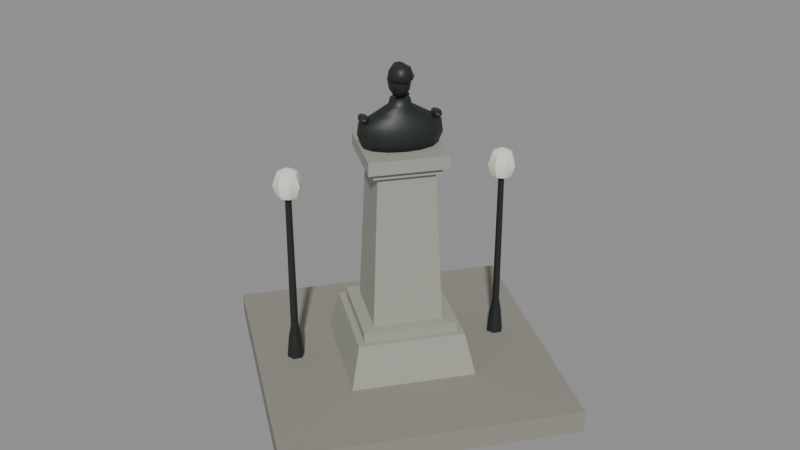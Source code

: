 # Source: suvorov.blend  (saved by Blender 5.2.45; exported with 4.5.12 LTS)
import bpy
from mathutils import Matrix  # noqa: F401  (used for matrix-valued properties, if any)

bpy.ops.wm.read_factory_settings(use_empty=True)
scene = bpy.context.scene
scene.name = 'Scene'

# ---- collections
col_suvorov = bpy.data.collections.new('suvorov'); scene.collection.children.link(col_suvorov)

# ---- materials (node trees are filled in below, after node groups)
mat_stone = bpy.data.materials.new('stone')
mat_wall2 = bpy.data.materials.new('wall2')
mat_metal = bpy.data.materials.new('metal')
mat_wall3 = bpy.data.materials.new('wall3')
mat_trim = bpy.data.materials.new('trim')

# ---- material node trees
mat_stone.use_nodes = True; mat_stone.node_tree.nodes.clear()
_N = mat_stone.node_tree.nodes; _L = mat_stone.node_tree.links
n0 = _N.new('ShaderNodeBsdfPrincipled'); n0.name = 'Principled BSDF'; n0.location = (-200, 100)
n0.inputs[0].default_value = (0.2684, 0.2578, 0.2176, 1.0)
n0.inputs[2].default_value = 0.9
n0.inputs[10].default_value = 0.005
n1 = _N.new('ShaderNodeOutputMaterial'); n1.name = 'Material Output'; n1.location = (200, 100)
_L.new(n0.outputs[0], n1.inputs[0])
n1.is_active_output = True
mat_wall2.use_nodes = True; mat_wall2.node_tree.nodes.clear()
_N = mat_wall2.node_tree.nodes; _L = mat_wall2.node_tree.links
n0 = _N.new('ShaderNodeBsdfPrincipled'); n0.name = 'Principled BSDF'; n0.location = (-200, 100)
n0.inputs[0].default_value = (0.3494, 0.3494, 0.3017, 1.0)
n0.inputs[2].default_value = 0.6
n0.inputs[10].default_value = 0.005
n1 = _N.new('ShaderNodeOutputMaterial'); n1.name = 'Material Output'; n1.location = (200, 100)
_L.new(n0.outputs[0], n1.inputs[0])
n1.is_active_output = True
mat_metal.use_nodes = True; mat_metal.node_tree.nodes.clear()
_N = mat_metal.node_tree.nodes; _L = mat_metal.node_tree.links
n0 = _N.new('ShaderNodeBsdfPrincipled'); n0.name = 'Principled BSDF'; n0.location = (-200, 100)
n0.inputs[0].default_value = (0.00631, 0.007782, 0.00631, 1.0)
n0.inputs[10].default_value = 0.005
n1 = _N.new('ShaderNodeOutputMaterial'); n1.name = 'Material Output'; n1.location = (200, 100)
_L.new(n0.outputs[0], n1.inputs[0])
n1.is_active_output = True
mat_wall3.use_nodes = True; mat_wall3.node_tree.nodes.clear()
_N = mat_wall3.node_tree.nodes; _L = mat_wall3.node_tree.links
n0 = _N.new('ShaderNodeBsdfPrincipled'); n0.name = 'Principled BSDF'; n0.location = (-200, 100)
n0.inputs[0].default_value = (0.01323, 0.01774, 0.0154, 1.0)
n0.inputs[10].default_value = 0.005
n1 = _N.new('ShaderNodeOutputMaterial'); n1.name = 'Material Output'; n1.location = (200, 100)
_L.new(n0.outputs[0], n1.inputs[0])
n1.is_active_output = True
mat_trim.use_nodes = True; mat_trim.node_tree.nodes.clear()
_N = mat_trim.node_tree.nodes; _L = mat_trim.node_tree.links
n0 = _N.new('ShaderNodeBsdfPrincipled'); n0.name = 'Principled BSDF'; n0.location = (-200, 100)
n0.inputs[0].default_value = (0.8524, 0.8126, 0.6994, 1.0)
n0.inputs[2].default_value = 0.85
n0.inputs[10].default_value = 0.005
n1 = _N.new('ShaderNodeOutputMaterial'); n1.name = 'Material Output'; n1.location = (200, 100)
_L.new(n0.outputs[0], n1.inputs[0])
n1.is_active_output = True

# ---- meshes
me_suvorov_stone = bpy.data.meshes.new('suvorov_stone')
me_suvorov_stone.from_pydata([(0.44, -3.08, -0.3), (-3.08, -0.44, -0.3), (-3.08, -0.44, 0.05), (0.44, -3.08, 0.05), (3.08, 0.44, -0.3), (-0.44, 3.08, -0.3), (-0.44, 3.08, 0.05), (3.08, 0.44, 0.05), (3.08, 0.44, -0.3), (0.44, -3.08, -0.3), (0.44, -3.08, 0.05), (3.08, 0.44, 0.05), (-0.44, 3.08, -0.3), (-3.08, -0.44, -0.3), (-3.08, -0.44, 0.05), (-0.44, 3.08, 0.05), (3.08, 0.44, 0.05), (-0.44, 3.08, 0.05), (-3.08, -0.44, 0.05), (0.44, -3.08, 0.05), (3.08, 0.44, -0.3), (-0.44, 3.08, -0.3), (-3.08, -0.44, -0.3), (0.44, -3.08, -0.3)], [], [(0, 3, 2, 1), (4, 5, 6, 7), (8, 11, 10, 9), (12, 13, 14, 15), (16, 17, 18, 19), (20, 23, 22, 21)])
me_suvorov_stone.materials.append(mat_stone)
me_suvorov_stone.update()
me_suvorov_wall2 = bpy.data.meshes.new('suvorov_wall2')
me_suvorov_wall2.from_pydata([(1.33, 0.19, 0.0), (-0.19, 1.33, 0.0), (-0.16, 1.12, 0.7), (1.12, 0.16, 0.7), (-0.19, 1.33, 0.0), (-1.33, -0.19, 0.0), (-1.12, -0.16, 0.7), (-0.16, 1.12, 0.7), (-1.33, -0.19, 0.0), (0.19, -1.33, 0.0), (0.16, -1.12, 0.7), (-1.12, -0.16, 0.7), (0.19, -1.33, 0.0), (1.33, 0.19, 0.0), (1.12, 0.16, 0.7), (0.16, -1.12, 0.7), (1.12, 0.16, 0.7), (-0.16, 1.12, 0.7), (-1.12, -0.16, 0.7), (0.16, -1.12, 0.7), (0.14, -0.98, 0.7), (-0.98, -0.14, 0.7), (-0.98, -0.14, 0.85), (0.14, -0.98, 0.85), (0.98, 0.14, 0.7), (-0.14, 0.98, 0.7), (-0.14, 0.98, 0.85), (0.98, 0.14, 0.85), (0.98, 0.14, 0.7), (0.14, -0.98, 0.7), (0.14, -0.98, 0.85), (0.98, 0.14, 0.85), (-0.14, 0.98, 0.7), (-0.98, -0.14, 0.7), (-0.98, -0.14, 0.85), (-0.14, 0.98, 0.85), (0.98, 0.14, 0.85), (-0.14, 0.98, 0.85), (-0.98, -0.14, 0.85), (0.14, -0.98, 0.85), (0.98, 0.14, 0.7), (-0.14, 0.98, 0.7), (-0.98, -0.14, 0.7), (0.14, -0.98, 0.7), (0.728, 0.104, 0.85), (-0.104, 0.728, 0.85), (-0.084, 0.588, 3.2), (0.588, 0.084, 3.2), (-0.104, 0.728, 0.85), (-0.728, -0.104, 0.85), (-0.588, -0.084, 3.2), (-0.084, 0.588, 3.2), (-0.728, -0.104, 0.85), (0.104, -0.728, 0.85), (0.084, -0.588, 3.2), (-0.588, -0.084, 3.2), (0.104, -0.728, 0.85), (0.728, 0.104, 0.85), (0.588, 0.084, 3.2), (0.084, -0.588, 3.2), (0.588, 0.084, 3.2), (-0.084, 0.588, 3.2), (-0.588, -0.084, 3.2), (0.084, -0.588, 3.2), (0.1, -0.7, 3.2), (-0.7, -0.1, 3.2), (-0.7, -0.1, 3.3), (0.1, -0.7, 3.3), (0.7, 0.1, 3.2), (-0.1, 0.7, 3.2), (-0.1, 0.7, 3.3), (0.7, 0.1, 3.3), (0.7, 0.1, 3.2), (0.1, -0.7, 3.2), (0.1, -0.7, 3.3), (0.7, 0.1, 3.3), (-0.1, 0.7, 3.2), (-0.7, -0.1, 3.2), (-0.7, -0.1, 3.3), (-0.1, 0.7, 3.3), (0.7, 0.1, 3.3), (-0.1, 0.7, 3.3), (-0.7, -0.1, 3.3), (0.1, -0.7, 3.3), (0.7, 0.1, 3.2), (-0.1, 0.7, 3.2), (-0.7, -0.1, 3.2), (0.1, -0.7, 3.2), (0.116, -0.812, 3.3), (-0.812, -0.116, 3.3), (-0.812, -0.116, 3.5), (0.116, -0.812, 3.5), (0.812, 0.116, 3.3), (-0.116, 0.812, 3.3), (-0.116, 0.812, 3.5), (0.812, 0.116, 3.5), (0.812, 0.116, 3.3), (0.116, -0.812, 3.3), (0.116, -0.812, 3.5), (0.812, 0.116, 3.5), (-0.116, 0.812, 3.3), (-0.812, -0.116, 3.3), (-0.812, -0.116, 3.5), (-0.116, 0.812, 3.5), (0.812, 0.116, 3.5), (-0.116, 0.812, 3.5), (-0.812, -0.116, 3.5), (0.116, -0.812, 3.5), (0.812, 0.116, 3.3), (-0.116, 0.812, 3.3), (-0.812, -0.116, 3.3), (0.116, -0.812, 3.3)], [], [(0, 1, 2, 3), (4, 5, 6, 7), (8, 9, 10, 11), (12, 13, 14, 15), (16, 17, 18, 19), (20, 23, 22, 21), (24, 25, 26, 27), (28, 31, 30, 29), (32, 33, 34, 35), (36, 37, 38, 39), (40, 43, 42, 41), (44, 45, 46, 47), (48, 49, 50, 51), (52, 53, 54, 55), (56, 57, 58, 59), (60, 61, 62, 63), (64, 67, 66, 65), (68, 69, 70, 71), (72, 75, 74, 73), (76, 77, 78, 79), (80, 81, 82, 83), (84, 87, 86, 85), (88, 91, 90, 89), (92, 93, 94, 95), (96, 99, 98, 97), (100, 101, 102, 103), (104, 105, 106, 107), (108, 111, 110, 109)])
me_suvorov_wall2.materials.append(mat_wall2)
me_suvorov_wall2.update()
me_suvorov_metal = bpy.data.meshes.new('suvorov_metal')
me_suvorov_metal.from_pydata([(-0.524, 0.118, 2.1), (-0.26, 0.47, 2.1), (-0.26, 0.47, 2.8), (-0.524, 0.118, 2.8), (-0.508, 0.106, 2.1), (-0.244, 0.458, 2.1), (-0.244, 0.458, 2.8), (-0.508, 0.106, 2.8), (-0.508, 0.106, 2.1), (-0.524, 0.118, 2.1), (-0.524, 0.118, 2.8), (-0.508, 0.106, 2.8), (-0.244, 0.458, 2.1), (-0.26, 0.47, 2.1), (-0.26, 0.47, 2.8), (-0.244, 0.458, 2.8), (-0.508, 0.106, 2.8), (-0.244, 0.458, 2.8), (-0.26, 0.47, 2.8), (-0.524, 0.118, 2.8), (-0.508, 0.106, 2.1), (-0.244, 0.458, 2.1), (-0.26, 0.47, 2.1), (-0.524, 0.118, 2.1), (-0.4814, 0.2148, 2.623), (-0.341, 0.402, 2.623), (-0.341, 0.402, 2.676), (-0.4814, 0.2148, 2.676), (-0.4622, 0.2004, 2.623), (-0.3218, 0.3876, 2.623), (-0.3218, 0.3876, 2.676), (-0.4622, 0.2004, 2.676), (-0.4622, 0.2004, 2.623), (-0.4814, 0.2148, 2.623), (-0.4814, 0.2148, 2.676), (-0.4622, 0.2004, 2.676), (-0.3218, 0.3876, 2.623), (-0.341, 0.402, 2.623), (-0.341, 0.402, 2.676), (-0.3218, 0.3876, 2.676), (-0.4622, 0.2004, 2.676), (-0.3218, 0.3876, 2.676), (-0.341, 0.402, 2.676), (-0.4814, 0.2148, 2.676), (-0.4669, 0.2341, 2.49), (-0.3555, 0.3827, 2.49), (-0.3555, 0.3827, 2.543), (-0.4669, 0.2341, 2.543), (-0.4477, 0.2197, 2.49), (-0.3363, 0.3683, 2.49), (-0.3363, 0.3683, 2.543), (-0.4477, 0.2197, 2.543), (-0.4477, 0.2197, 2.49), (-0.4669, 0.2341, 2.49), (-0.4669, 0.2341, 2.543), (-0.4477, 0.2197, 2.543), (-0.3363, 0.3683, 2.49), (-0.3555, 0.3827, 2.49), (-0.3555, 0.3827, 2.543), (-0.3363, 0.3683, 2.543), (-0.4477, 0.2197, 2.543), (-0.3363, 0.3683, 2.543), (-0.3555, 0.3827, 2.543), (-0.4669, 0.2341, 2.543), (-0.4715, 0.2281, 2.357), (-0.3509, 0.3887, 2.357), (-0.3509, 0.3887, 2.41), (-0.4715, 0.2281, 2.41), (-0.4523, 0.2137, 2.357), (-0.3317, 0.3743, 2.357), (-0.3317, 0.3743, 2.41), (-0.4523, 0.2137, 2.41), (-0.4523, 0.2137, 2.357), (-0.4715, 0.2281, 2.357), (-0.4715, 0.2281, 2.41), (-0.4523, 0.2137, 2.41), (-0.3317, 0.3743, 2.357), (-0.3509, 0.3887, 2.357), (-0.3509, 0.3887, 2.41), (-0.3317, 0.3743, 2.41), (-0.4523, 0.2137, 2.41), (-0.3317, 0.3743, 2.41), (-0.3509, 0.3887, 2.41), (-0.4715, 0.2281, 2.41), (-0.4841, 0.2112, 2.224), (-0.3383, 0.4056, 2.224), (-0.3383, 0.4056, 2.277), (-0.4841, 0.2112, 2.277), (-0.4649, 0.1968, 2.224), (-0.3191, 0.3912, 2.224), (-0.3191, 0.3912, 2.277), (-0.4649, 0.1968, 2.277), (-0.4649, 0.1968, 2.224), (-0.4841, 0.2112, 2.224), (-0.4841, 0.2112, 2.277), (-0.4649, 0.1968, 2.277), (-0.3191, 0.3912, 2.224), (-0.3383, 0.4056, 2.224), (-0.3383, 0.4056, 2.277), (-0.3191, 0.3912, 2.277), (-0.4649, 0.1968, 2.277), (-0.3191, 0.3912, 2.277), (-0.3383, 0.4056, 2.277), (-0.4841, 0.2112, 2.277)], [], [(0, 3, 2, 1), (4, 5, 6, 7), (8, 11, 10, 9), (12, 13, 14, 15), (16, 17, 18, 19), (20, 23, 22, 21), (24, 27, 26, 25), (28, 29, 30, 31), (32, 35, 34, 33), (36, 37, 38, 39), (40, 41, 42, 43), (44, 47, 46, 45), (48, 49, 50, 51), (52, 55, 54, 53), (56, 57, 58, 59), (60, 61, 62, 63), (64, 67, 66, 65), (68, 69, 70, 71), (72, 75, 74, 73), (76, 77, 78, 79), (80, 81, 82, 83), (84, 87, 86, 85), (88, 89, 90, 91), (92, 95, 94, 93), (96, 97, 98, 99), (100, 101, 102, 103)])
me_suvorov_metal.materials.append(mat_metal)
me_suvorov_metal.update()
me_suvorov_wall3 = bpy.data.meshes.new('suvorov_wall3')
me_suvorov_wall3.from_pydata([(-0.2496, 0.1872, 3.5), (-0.3686, -0.02294, 3.5), (-0.4146, -0.2285, 3.5), (-0.3784, -0.3889, 3.5), (-0.2674, -0.4722, 3.5), (-0.1033, -0.462, 3.5), (0.08118, -0.3603, 3.5), (0.2496, -0.1872, 3.5), (0.3686, 0.02294, 3.5), (0.4146, 0.2285, 3.5), (0.3784, 0.3889, 3.5), (0.2674, 0.4722, 3.5), (0.1033, 0.462, 3.5), (-0.08118, 0.3603, 3.5), (-0.2592, 0.1944, 3.668), (-0.396, -0.04145, 3.668), (-0.4543, -0.2691, 3.668), (-0.4227, -0.4434, 3.668), (-0.3073, -0.5299, 3.668), (-0.1311, -0.5115, 3.668), (0.07109, -0.3917, 3.668), (0.2592, -0.1944, 3.668), (0.396, 0.04145, 3.668), (0.4543, 0.2691, 3.668), (0.4227, 0.4434, 3.668), (0.3073, 0.5299, 3.668), (0.1311, 0.5115, 3.668), (-0.07109, 0.3917, 3.668), (-0.2304, 0.1728, 3.86), (-0.3638, -0.05258, 3.86), (-0.4251, -0.2675, 3.86), (-0.4022, -0.4295, 3.86), (-0.2997, -0.5064, 3.86), (-0.1378, -0.483, 3.86), (0.05139, -0.364, 3.86), (0.2304, -0.1728, 3.86), (0.3638, 0.05258, 3.86), (0.4251, 0.2675, 3.86), (0.4022, 0.4295, 3.86), (0.2997, 0.5064, 3.86), (0.1378, 0.483, 3.86), (-0.05139, 0.364, 3.86), (-0.1728, 0.1296, 3.98), (-0.2557, -0.01652, 3.98), (-0.2879, -0.1594, 3.98), (-0.2631, -0.2707, 3.98), (-0.1862, -0.3283, 3.98), (-0.07239, -0.321, 3.98), (0.05572, -0.2501, 3.98), (0.1728, -0.1296, 3.98), (0.2557, 0.01652, 3.98), (0.2879, 0.1594, 3.98), (0.2631, 0.2707, 3.98), (0.1862, 0.3283, 3.98), (0.07239, 0.321, 3.98), (-0.05572, 0.2501, 3.98), (-0.1248, 0.0936, 4.1), (-0.1562, 0.02602, 4.1), (-0.1566, -0.04672, 4.1), (-0.126, -0.1102, 4.1), (-0.0705, -0.1519, 4.1), (-0.0009971, -0.1634, 4.1), (0.06871, -0.1426, 4.1), (0.1248, -0.0936, 4.1), (0.1562, -0.02602, 4.1), (0.1566, 0.04672, 4.1), (0.126, 0.1102, 4.1), (0.0705, 0.1519, 4.1), (0.0009971, 0.1634, 4.1), (-0.06871, 0.1426, 4.1), (-0.1152, 0.0864, 4.196), (-0.1413, 0.02786, 4.196), (-0.1394, -0.0362, 4.196), (-0.1099, -0.09309, 4.196), (-0.0586, -0.1315, 4.196), (0.004276, -0.1439, 4.196), (0.0663, -0.1278, 4.196), (0.1152, -0.0864, 4.196), (0.1413, -0.02786, 4.196), (0.1394, 0.0362, 4.196), (0.1099, 0.09309, 4.196), (0.0586, 0.1315, 4.196), (-0.004276, 0.1439, 4.196), (-0.0663, 0.1278, 4.196), (-0.0384, 0.0288, 4.7), (-0.0384, 0.0288, 4.172), (-0.12, 0.09, 4.665), (-0.134, 0.03881, 4.665), (-0.1115, -0.0162, 4.665), (-0.06112, -0.05402, 4.665), (-0.002009, -0.06021, 4.665), (0.0432, -0.0324, 4.665), (0.05724, 0.01879, 4.665), (0.03475, 0.0738, 4.665), (-0.01568, 0.1116, 4.665), (-0.07479, 0.1178, 4.665), (-0.1797, 0.1348, 4.568), (-0.2041, 0.04614, 4.568), (-0.1651, -0.04914, 4.568), (-0.07775, -0.1147, 4.568), (0.02463, -0.1254, 4.568), (0.1029, -0.0772, 4.568), (0.1273, 0.01146, 4.568), (0.0883, 0.1067, 4.568), (0.0009478, 0.1723, 4.568), (-0.1014, 0.183, 4.568), (-0.2016, 0.1512, 4.436), (-0.2297, 0.04883, 4.436), (-0.1847, -0.0612, 4.436), (-0.08383, -0.1368, 4.436), (0.03438, -0.1492, 4.436), (0.1248, -0.0936, 4.436), (0.1529, 0.008775, 4.436), (0.1079, 0.1188, 4.436), (0.007035, 0.1944, 4.436), (-0.1112, 0.2068, 4.436), (-0.1797, 0.1348, 4.304), (-0.2041, 0.04614, 4.304), (-0.1651, -0.04914, 4.304), (-0.07775, -0.1147, 4.304), (0.02463, -0.1254, 4.304), (0.1029, -0.0772, 4.304), (0.1273, 0.01146, 4.304), (0.0883, 0.1067, 4.304), (0.0009478, 0.1723, 4.304), (-0.1014, 0.183, 4.304), (-0.12, 0.09, 4.207), (-0.134, 0.03881, 4.207), (-0.1115, -0.0162, 4.207), (-0.06112, -0.05402, 4.207), (-0.002009, -0.06021, 4.207), (0.0432, -0.0324, 4.207), (0.05724, 0.01879, 4.207), (0.03475, 0.0738, 4.207), (-0.01568, 0.1116, 4.207), (-0.07479, 0.1178, 4.207), (-0.1824, 0.1368, 4.46), (-0.1824, 0.1368, 4.316), (-0.2157, 0.1617, 4.424), (-0.2179, 0.1241, 4.424), (-0.1847, 0.09913, 4.424), (-0.1491, 0.1119, 4.424), (-0.1469, 0.1495, 4.424), (-0.1801, 0.1745, 4.424), (-0.2157, 0.1617, 4.352), (-0.2179, 0.1241, 4.352), (-0.1847, 0.09913, 4.352), (-0.1491, 0.1119, 4.352), (-0.1469, 0.1495, 4.352), (-0.1801, 0.1745, 4.352), (0.0384, -0.0288, 4.712), (0.0384, -0.0288, 4.447), (-0.077, 0.05775, 4.652), (-0.1008, -0.0444, 4.652), (-0.04306, -0.1374, 4.652), (0.0624, -0.1668, 4.652), (0.1538, -0.1153, 4.652), (0.1776, -0.0132, 4.652), (0.1199, 0.07981, 4.652), (0.0144, 0.1092, 4.652), (-0.1248, 0.0936, 4.508), (-0.1585, -0.05086, 4.508), (-0.0768, -0.1824, 4.508), (0.07234, -0.224, 4.508), (0.2016, -0.1512, 4.508), (0.2353, -0.006738, 4.508), (0.1536, 0.1248, 4.508), (0.004459, 0.1664, 4.508), (-0.077, 0.05775, 4.465), (-0.1008, -0.0444, 4.465), (-0.04306, -0.1374, 4.465), (0.0624, -0.1668, 4.465), (0.1538, -0.1153, 4.465), (0.1776, -0.0132, 4.465), (0.1199, 0.07981, 4.465), (0.0144, 0.1092, 4.465), (0.3168, 0.4224, 3.968), (0.3168, 0.4224, 3.896), (0.2004, 0.5097, 3.95), (0.2036, 0.443, 3.95), (0.2732, 0.3642, 3.95), (0.3682, 0.3195, 3.95), (0.4332, 0.3351, 3.95), (0.43, 0.4018, 3.95), (0.3604, 0.4806, 3.95), (0.2654, 0.5253, 3.95), (0.2004, 0.5097, 3.914), (0.2036, 0.443, 3.914), (0.2732, 0.3642, 3.914), (0.3682, 0.3195, 3.914), (0.4332, 0.3351, 3.914), (0.43, 0.4018, 3.914), (0.3604, 0.4806, 3.914), (0.2654, 0.5253, 3.914), (-0.3168, -0.4224, 3.968), (-0.3168, -0.4224, 3.896), (-0.4332, -0.3351, 3.95), (-0.43, -0.4018, 3.95), (-0.3604, -0.4806, 3.95), (-0.2654, -0.5253, 3.95), (-0.2004, -0.5097, 3.95), (-0.2036, -0.443, 3.95), (-0.2732, -0.3642, 3.95), (-0.3682, -0.3195, 3.95), (-0.4332, -0.3351, 3.914), (-0.43, -0.4018, 3.914), (-0.3604, -0.4806, 3.914), (-0.2654, -0.5253, 3.914), (-0.2004, -0.5097, 3.914), (-0.2036, -0.443, 3.914), (-0.2732, -0.3642, 3.914), (-0.3682, -0.3195, 3.914), (-0.03499, 0.12, 4.357), (-0.002769, 0.1114, 4.345), (-0.005417, 0.08155, 4.327), (-0.03927, 0.07168, 4.327), (-0.05755, 0.09542, 4.345), (-0.07325, 0.2511, 4.188), (-0.01955, 0.2369, 4.169), (-0.02396, 0.1871, 4.138), (-0.08039, 0.1707, 4.138), (-0.1109, 0.2102, 4.169), (0.94, 1.4, 0.0), (0.87, 1.521, 0.0), (0.73, 1.521, 0.0), (0.66, 1.4, 0.0), (0.73, 1.279, 0.0), (0.87, 1.279, 0.0), (0.9, 1.4, 0.4), (0.85, 1.487, 0.4), (0.75, 1.487, 0.4), (0.7, 1.4, 0.4), (0.75, 1.313, 0.4), (0.85, 1.313, 0.4), (0.86, 1.4, 0.6), (0.83, 1.452, 0.6), (0.77, 1.452, 0.6), (0.74, 1.4, 0.6), (0.77, 1.348, 0.6), (0.83, 1.348, 0.6), (0.85, 1.4, 2.7), (0.825, 1.443, 2.7), (0.775, 1.443, 2.7), (0.75, 1.4, 2.7), (0.775, 1.357, 2.7), (0.825, 1.357, 2.7), (-0.98, -1.16, 0.0), (-1.05, -1.039, 0.0), (-1.19, -1.039, 0.0), (-1.26, -1.16, 0.0), (-1.19, -1.281, 0.0), (-1.05, -1.281, 0.0), (-1.02, -1.16, 0.4), (-1.07, -1.073, 0.4), (-1.17, -1.073, 0.4), (-1.22, -1.16, 0.4), (-1.17, -1.247, 0.4), (-1.07, -1.247, 0.4), (-1.06, -1.16, 0.6), (-1.09, -1.108, 0.6), (-1.15, -1.108, 0.6), (-1.18, -1.16, 0.6), (-1.15, -1.212, 0.6), (-1.09, -1.212, 0.6), (-1.07, -1.16, 2.7), (-1.095, -1.117, 2.7), (-1.145, -1.117, 2.7), (-1.17, -1.16, 2.7), (-1.145, -1.203, 2.7), (-1.095, -1.203, 2.7)], [], [(0, 1, 15, 14), (1, 2, 16, 15), (2, 3, 17, 16), (3, 4, 18, 17), (4, 5, 19, 18), (5, 6, 20, 19), (6, 7, 21, 20), (7, 8, 22, 21), (8, 9, 23, 22), (9, 10, 24, 23), (10, 11, 25, 24), (11, 12, 26, 25), (12, 13, 27, 26), (13, 0, 14, 27), (14, 15, 29, 28), (15, 16, 30, 29), (16, 17, 31, 30), (17, 18, 32, 31), (18, 19, 33, 32), (19, 20, 34, 33), (20, 21, 35, 34), (21, 22, 36, 35), (22, 23, 37, 36), (23, 24, 38, 37), (24, 25, 39, 38), (25, 26, 40, 39), (26, 27, 41, 40), (27, 14, 28, 41), (28, 29, 43, 42), (29, 30, 44, 43), (30, 31, 45, 44), (31, 32, 46, 45), (32, 33, 47, 46), (33, 34, 48, 47), (34, 35, 49, 48), (35, 36, 50, 49), (36, 37, 51, 50), (37, 38, 52, 51), (38, 39, 53, 52), (39, 40, 54, 53), (40, 41, 55, 54), (41, 28, 42, 55), (42, 43, 57, 56), (43, 44, 58, 57), (44, 45, 59, 58), (45, 46, 60, 59), (46, 47, 61, 60), (47, 48, 62, 61), (48, 49, 63, 62), (49, 50, 64, 63), (50, 51, 65, 64), (51, 52, 66, 65), (52, 53, 67, 66), (53, 54, 68, 67), (54, 55, 69, 68), (55, 42, 56, 69), (56, 57, 71, 70), (57, 58, 72, 71), (58, 59, 73, 72), (59, 60, 74, 73), (60, 61, 75, 74), (61, 62, 76, 75), (62, 63, 77, 76), (63, 64, 78, 77), (64, 65, 79, 78), (65, 66, 80, 79), (66, 67, 81, 80), (67, 68, 82, 81), (68, 69, 83, 82), (69, 56, 70, 83), (0, 13, 12, 11, 10, 9, 8, 7, 6, 5, 4, 3, 2, 1), (70, 71, 72, 73, 74, 75, 76, 77, 78, 79, 80, 81, 82, 83), (84, 86, 87), (85, 127, 126), (86, 96, 97, 87), (96, 106, 107, 97), (106, 116, 117, 107), (116, 126, 127, 117), (84, 87, 88), (85, 128, 127), (87, 97, 98, 88), (97, 107, 108, 98), (107, 117, 118, 108), (117, 127, 128, 118), (84, 88, 89), (85, 129, 128), (88, 98, 99, 89), (98, 108, 109, 99), (108, 118, 119, 109), (118, 128, 129, 119), (84, 89, 90), (85, 130, 129), (89, 99, 100, 90), (99, 109, 110, 100), (109, 119, 120, 110), (119, 129, 130, 120), (84, 90, 91), (85, 131, 130), (90, 100, 101, 91), (100, 110, 111, 101), (110, 120, 121, 111), (120, 130, 131, 121), (84, 91, 92), (85, 132, 131), (91, 101, 102, 92), (101, 111, 112, 102), (111, 121, 122, 112), (121, 131, 132, 122), (84, 92, 93), (85, 133, 132), (92, 102, 103, 93), (102, 112, 113, 103), (112, 122, 123, 113), (122, 132, 133, 123), (84, 93, 94), (85, 134, 133), (93, 103, 104, 94), (103, 113, 114, 104), (113, 123, 124, 114), (123, 133, 134, 124), (84, 94, 95), (85, 135, 134), (94, 104, 105, 95), (104, 114, 115, 105), (114, 124, 125, 115), (124, 134, 135, 125), (84, 95, 86), (85, 126, 135), (95, 105, 96, 86), (105, 115, 106, 96), (115, 125, 116, 106), (125, 135, 126, 116), (136, 138, 139), (137, 145, 144), (138, 144, 145, 139), (136, 139, 140), (137, 146, 145), (139, 145, 146, 140), (136, 140, 141), (137, 147, 146), (140, 146, 147, 141), (136, 141, 142), (137, 148, 147), (141, 147, 148, 142), (136, 142, 143), (137, 149, 148), (142, 148, 149, 143), (136, 143, 138), (137, 144, 149), (143, 149, 144, 138), (150, 152, 153), (151, 169, 168), (152, 160, 161, 153), (160, 168, 169, 161), (150, 153, 154), (151, 170, 169), (153, 161, 162, 154), (161, 169, 170, 162), (150, 154, 155), (151, 171, 170), (154, 162, 163, 155), (162, 170, 171, 163), (150, 155, 156), (151, 172, 171), (155, 163, 164, 156), (163, 171, 172, 164), (150, 156, 157), (151, 173, 172), (156, 164, 165, 157), (164, 172, 173, 165), (150, 157, 158), (151, 174, 173), (157, 165, 166, 158), (165, 173, 174, 166), (150, 158, 159), (151, 175, 174), (158, 166, 167, 159), (166, 174, 175, 167), (150, 159, 152), (151, 168, 175), (159, 167, 160, 152), (167, 175, 168, 160), (176, 178, 179), (177, 187, 186), (178, 186, 187, 179), (176, 179, 180), (177, 188, 187), (179, 187, 188, 180), (176, 180, 181), (177, 189, 188), (180, 188, 189, 181), (176, 181, 182), (177, 190, 189), (181, 189, 190, 182), (176, 182, 183), (177, 191, 190), (182, 190, 191, 183), (176, 183, 184), (177, 192, 191), (183, 191, 192, 184), (176, 184, 185), (177, 193, 192), (184, 192, 193, 185), (176, 185, 178), (177, 186, 193), (185, 193, 186, 178), (194, 196, 197), (195, 205, 204), (196, 204, 205, 197), (194, 197, 198), (195, 206, 205), (197, 205, 206, 198), (194, 198, 199), (195, 207, 206), (198, 206, 207, 199), (194, 199, 200), (195, 208, 207), (199, 207, 208, 200), (194, 200, 201), (195, 209, 208), (200, 208, 209, 201), (194, 201, 202), (195, 210, 209), (201, 209, 210, 202), (194, 202, 203), (195, 211, 210), (202, 210, 211, 203), (194, 203, 196), (195, 204, 211), (203, 211, 204, 196), (212, 213, 218, 217), (213, 214, 219, 218), (214, 215, 220, 219), (215, 216, 221, 220), (216, 212, 217, 221), (212, 216, 215, 214, 213), (217, 218, 219, 220, 221), (222, 223, 229, 228), (223, 224, 230, 229), (224, 225, 231, 230), (225, 226, 232, 231), (226, 227, 233, 232), (227, 222, 228, 233), (228, 229, 235, 234), (229, 230, 236, 235), (230, 231, 237, 236), (231, 232, 238, 237), (232, 233, 239, 238), (233, 228, 234, 239), (234, 235, 241, 240), (235, 236, 242, 241), (236, 237, 243, 242), (237, 238, 244, 243), (238, 239, 245, 244), (239, 234, 240, 245), (246, 247, 253, 252), (247, 248, 254, 253), (248, 249, 255, 254), (249, 250, 256, 255), (250, 251, 257, 256), (251, 246, 252, 257), (252, 253, 259, 258), (253, 254, 260, 259), (254, 255, 261, 260), (255, 256, 262, 261), (256, 257, 263, 262), (257, 252, 258, 263), (258, 259, 265, 264), (259, 260, 266, 265), (260, 261, 267, 266), (261, 262, 268, 267), (262, 263, 269, 268), (263, 258, 264, 269)])
me_suvorov_wall3.polygons.foreach_set('use_smooth', [True] * 273)
me_suvorov_wall3.materials.append(mat_wall3)
me_suvorov_wall3.update()
me_suvorov_trim_s = bpy.data.meshes.new('suvorov_trim_s')
me_suvorov_trim_s.from_pydata([(0.8, 1.4, 3.21), (0.8, 1.4, 2.69), (0.6755, 1.493, 3.134), (0.646, 1.378, 3.134), (0.7067, 1.276, 3.134), (0.822, 1.246, 3.134), (0.9245, 1.307, 3.134), (0.954, 1.422, 3.134), (0.8933, 1.524, 3.134), (0.778, 1.554, 3.134), (0.624, 1.532, 2.95), (0.5822, 1.369, 2.95), (0.668, 1.224, 2.95), (0.8311, 1.182, 2.95), (0.976, 1.268, 2.95), (1.018, 1.431, 2.95), (0.932, 1.576, 2.95), (0.7689, 1.618, 2.95), (0.6755, 1.493, 2.766), (0.646, 1.378, 2.766), (0.7067, 1.276, 2.766), (0.822, 1.246, 2.766), (0.9245, 1.307, 2.766), (0.954, 1.422, 2.766), (0.8933, 1.524, 2.766), (0.778, 1.554, 2.766), (-1.12, -1.16, 3.21), (-1.12, -1.16, 2.69), (-1.244, -1.067, 3.134), (-1.274, -1.182, 3.134), (-1.213, -1.284, 3.134), (-1.098, -1.314, 3.134), (-0.9955, -1.253, 3.134), (-0.966, -1.138, 3.134), (-1.027, -1.036, 3.134), (-1.142, -1.006, 3.134), (-1.296, -1.028, 2.95), (-1.338, -1.191, 2.95), (-1.252, -1.336, 2.95), (-1.089, -1.378, 2.95), (-0.944, -1.292, 2.95), (-0.9022, -1.129, 2.95), (-0.988, -0.984, 2.95), (-1.151, -0.9422, 2.95), (-1.244, -1.067, 2.766), (-1.274, -1.182, 2.766), (-1.213, -1.284, 2.766), (-1.098, -1.314, 2.766), (-0.9955, -1.253, 2.766), (-0.966, -1.138, 2.766), (-1.027, -1.036, 2.766), (-1.142, -1.006, 2.766)], [], [(0, 2, 3), (1, 19, 18), (2, 10, 11, 3), (10, 18, 19, 11), (0, 3, 4), (1, 20, 19), (3, 11, 12, 4), (11, 19, 20, 12), (0, 4, 5), (1, 21, 20), (4, 12, 13, 5), (12, 20, 21, 13), (0, 5, 6), (1, 22, 21), (5, 13, 14, 6), (13, 21, 22, 14), (0, 6, 7), (1, 23, 22), (6, 14, 15, 7), (14, 22, 23, 15), (0, 7, 8), (1, 24, 23), (7, 15, 16, 8), (15, 23, 24, 16), (0, 8, 9), (1, 25, 24), (8, 16, 17, 9), (16, 24, 25, 17), (0, 9, 2), (1, 18, 25), (9, 17, 10, 2), (17, 25, 18, 10), (26, 28, 29), (27, 45, 44), (28, 36, 37, 29), (36, 44, 45, 37), (26, 29, 30), (27, 46, 45), (29, 37, 38, 30), (37, 45, 46, 38), (26, 30, 31), (27, 47, 46), (30, 38, 39, 31), (38, 46, 47, 39), (26, 31, 32), (27, 48, 47), (31, 39, 40, 32), (39, 47, 48, 40), (26, 32, 33), (27, 49, 48), (32, 40, 41, 33), (40, 48, 49, 41), (26, 33, 34), (27, 50, 49), (33, 41, 42, 34), (41, 49, 50, 42), (26, 34, 35), (27, 51, 50), (34, 42, 43, 35), (42, 50, 51, 43), (26, 35, 28), (27, 44, 51), (35, 43, 36, 28), (43, 51, 44, 36)])
me_suvorov_trim_s.polygons.foreach_set('use_smooth', [True] * 64)
_k = set([(2, 3), (2, 9), (2, 10), (3, 4), (3, 11), (4, 5), (4, 12), (5, 6), (5, 13), (6, 7), (6, 14), (7, 8), (7, 15), (8, 9), (8, 16), (9, 17), (10, 18), (11, 19), (12, 20), (13, 21), (14, 22), (15, 23), (16, 24), (17, 25), (18, 19), (18, 25), (19, 20), (20, 21), (21, 22), (22, 23), (23, 24), (24, 25), (28, 29), (28, 35), (28, 36), (29, 30), (29, 37), (30, 31), (30, 38), (31, 32), (31, 39), (32, 33), (32, 40), (33, 34), (33, 41), (34, 35), (34, 42), (35, 43), (36, 44), (37, 45), (38, 46), (39, 47), (40, 48), (41, 49), (42, 50), (43, 51), (44, 45), (44, 51), (45, 46), (46, 47), (47, 48), (48, 49), (49, 50), (50, 51)])
me_suvorov_trim_s.attributes.new('sharp_edge', 'BOOLEAN', 'EDGE').data.foreach_set('value', [ (min(e.vertices), max(e.vertices)) in _k for e in me_suvorov_trim_s.edges])
me_suvorov_trim_s.materials.append(mat_trim)
me_suvorov_trim_s.update()

# ---- objects
ob_suvorov_stone = bpy.data.objects.new('suvorov_stone', me_suvorov_stone)
ob_suvorov_wall2 = bpy.data.objects.new('suvorov_wall2', me_suvorov_wall2)
ob_suvorov_metal = bpy.data.objects.new('suvorov_metal', me_suvorov_metal)
ob_suvorov_wall3 = bpy.data.objects.new('suvorov_wall3', me_suvorov_wall3)
ob_suvorov_trim_s = bpy.data.objects.new('suvorov_trim_s', me_suvorov_trim_s)

# ---- transforms, parenting, visibility, modifiers, constraints
ob_suvorov_stone.location = (0.0, 0.0, 0.0)
ob_suvorov_wall2.location = (0.0, 0.0, 0.0)
ob_suvorov_metal.location = (0.0, 0.0, 0.0)
ob_suvorov_wall3.location = (0.0, 0.0, 0.0)
ob_suvorov_trim_s.location = (0.0, 0.0, 0.0)

# ---- collection membership
col_suvorov.objects.link(ob_suvorov_stone)
col_suvorov.objects.link(ob_suvorov_wall2)
col_suvorov.objects.link(ob_suvorov_metal)
col_suvorov.objects.link(ob_suvorov_wall3)
col_suvorov.objects.link(ob_suvorov_trim_s)

# ---- scene / render settings (as saved in the file)
scene.frame_start = 1; scene.frame_end = 250; scene.frame_set(1)
scene.render.engine = 'BLENDER_EEVEE_NEXT'
scene.render.bake_bias = 0.0
scene.render.bake_samples = 0
scene.render.compositor_device = 'GPU'
scene.eevee.use_volume_custom_range = False
scene.eevee.fast_gi_thickness_near = 0.1
scene.eevee.fast_gi_thickness_far = 0.0
scene.eevee.ray_tracing_options.screen_trace_thickness = 0.1
bpy.context.view_layer.update()

# ---- added for rendering (the .blend has no active camera and no usable light): camera, sun + grey world if the file has none
cam_auto = bpy.data.cameras.new('AutoCamera')
cam_auto.lens = 50.0
cam_auto.sensor_width = 36.0
cam_auto.clip_end = 1000.0
ob_auto_camera = bpy.data.objects.new('AutoCamera', cam_auto)
scene.collection.objects.link(ob_auto_camera)
ob_auto_camera.location = (9.29891, -11.1587, 9.64513)
ob_auto_camera.rotation_euler = (1.09748, -7.21219e-08, 0.694738)
scene.camera = ob_auto_camera
light_auto_sun = bpy.data.lights.new('AutoSun', 'SUN')
light_auto_sun.energy = 3.0
light_auto_sun.angle = 0.0523599
ob_auto_sun = bpy.data.objects.new('AutoSun', light_auto_sun)
scene.collection.objects.link(ob_auto_sun)
ob_auto_sun.rotation_euler = (0.872665, 0.174533, 0.523599)
if scene.world is None:
    world_auto = bpy.data.worlds.new('AutoWorld')
    world_auto.color = (0.3, 0.3, 0.3)
    scene.world = world_auto
bpy.context.view_layer.update()
